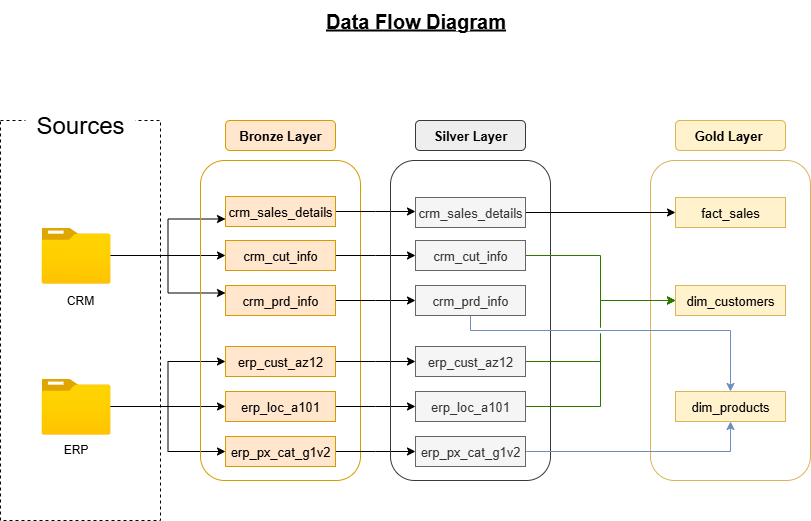

The diagram above was exported from draw.io. Its source (the exported page's mxGraphModel, read from the mxfile embedded in the PNG):
<mxGraphModel dx="1042" dy="626" grid="1" gridSize="10" guides="1" tooltips="1" connect="1" arrows="1" fold="1" page="1" pageScale="1" pageWidth="850" pageHeight="1100" math="0" shadow="0">
  <root>
    <mxCell id="0" />
    <mxCell id="1" parent="0" />
    <mxCell id="9G7WCtnu6sORvvM9zxpd-1" value="&lt;b&gt;&lt;u&gt;Data Flow Diagram&lt;/u&gt;&lt;/b&gt;" style="text;html=1;align=center;verticalAlign=middle;resizable=0;points=[];autosize=1;strokeColor=none;fillColor=none;fontSize=20;" parent="1" vertex="1">
      <mxGeometry x="325" width="200" height="40" as="geometry" />
    </mxCell>
    <mxCell id="9G7WCtnu6sORvvM9zxpd-2" value="" style="rounded=0;whiteSpace=wrap;html=1;fillColor=none;dashed=1;" parent="1" vertex="1">
      <mxGeometry x="10" y="120" width="160" height="400" as="geometry" />
    </mxCell>
    <mxCell id="9G7WCtnu6sORvvM9zxpd-3" value="&lt;font style=&quot;font-size: 24px;&quot;&gt;Sources&lt;/font&gt;" style="rounded=0;whiteSpace=wrap;html=1;fillColor=default;strokeColor=none;" parent="1" vertex="1">
      <mxGeometry x="35" y="110" width="110" height="30" as="geometry" />
    </mxCell>
    <mxCell id="9G7WCtnu6sORvvM9zxpd-22" style="edgeStyle=orthogonalEdgeStyle;rounded=0;orthogonalLoop=1;jettySize=auto;html=1;entryX=0;entryY=0.75;entryDx=0;entryDy=0;" parent="1" source="9G7WCtnu6sORvvM9zxpd-4" target="9G7WCtnu6sORvvM9zxpd-11" edge="1">
      <mxGeometry relative="1" as="geometry" />
    </mxCell>
    <mxCell id="9G7WCtnu6sORvvM9zxpd-23" style="edgeStyle=orthogonalEdgeStyle;rounded=0;orthogonalLoop=1;jettySize=auto;html=1;entryX=0;entryY=0.5;entryDx=0;entryDy=0;" parent="1" source="9G7WCtnu6sORvvM9zxpd-4" target="9G7WCtnu6sORvvM9zxpd-12" edge="1">
      <mxGeometry relative="1" as="geometry" />
    </mxCell>
    <mxCell id="9G7WCtnu6sORvvM9zxpd-24" style="edgeStyle=orthogonalEdgeStyle;rounded=0;orthogonalLoop=1;jettySize=auto;html=1;entryX=0;entryY=0.25;entryDx=0;entryDy=0;" parent="1" source="9G7WCtnu6sORvvM9zxpd-4" target="9G7WCtnu6sORvvM9zxpd-18" edge="1">
      <mxGeometry relative="1" as="geometry" />
    </mxCell>
    <mxCell id="9G7WCtnu6sORvvM9zxpd-4" value="" style="image;aspect=fixed;html=1;points=[];align=center;fontSize=12;image=img/lib/azure2/general/Folder_Blank.svg;" parent="1" vertex="1">
      <mxGeometry x="51" y="227" width="69" height="56.00000000000001" as="geometry" />
    </mxCell>
    <mxCell id="9G7WCtnu6sORvvM9zxpd-25" style="edgeStyle=orthogonalEdgeStyle;rounded=0;orthogonalLoop=1;jettySize=auto;html=1;entryX=0;entryY=0.5;entryDx=0;entryDy=0;" parent="1" source="9G7WCtnu6sORvvM9zxpd-5" target="9G7WCtnu6sORvvM9zxpd-20" edge="1">
      <mxGeometry relative="1" as="geometry" />
    </mxCell>
    <mxCell id="9G7WCtnu6sORvvM9zxpd-26" style="edgeStyle=orthogonalEdgeStyle;rounded=0;orthogonalLoop=1;jettySize=auto;html=1;entryX=0;entryY=0.5;entryDx=0;entryDy=0;" parent="1" source="9G7WCtnu6sORvvM9zxpd-5" target="9G7WCtnu6sORvvM9zxpd-19" edge="1">
      <mxGeometry relative="1" as="geometry" />
    </mxCell>
    <mxCell id="9G7WCtnu6sORvvM9zxpd-27" style="edgeStyle=orthogonalEdgeStyle;rounded=0;orthogonalLoop=1;jettySize=auto;html=1;entryX=0;entryY=0.5;entryDx=0;entryDy=0;" parent="1" source="9G7WCtnu6sORvvM9zxpd-5" target="9G7WCtnu6sORvvM9zxpd-21" edge="1">
      <mxGeometry relative="1" as="geometry" />
    </mxCell>
    <mxCell id="9G7WCtnu6sORvvM9zxpd-5" value="" style="image;aspect=fixed;html=1;points=[];align=center;fontSize=12;image=img/lib/azure2/general/Folder_Blank.svg;" parent="1" vertex="1">
      <mxGeometry x="51" y="378" width="69" height="56.00000000000001" as="geometry" />
    </mxCell>
    <mxCell id="9G7WCtnu6sORvvM9zxpd-7" value="CRM" style="rounded=0;whiteSpace=wrap;html=1;fillColor=none;strokeColor=none;" parent="1" vertex="1">
      <mxGeometry x="60" y="285" width="60" height="30" as="geometry" />
    </mxCell>
    <mxCell id="9G7WCtnu6sORvvM9zxpd-8" value="ERP" style="whiteSpace=wrap;html=1;strokeColor=none;fillColor=none;" parent="1" vertex="1">
      <mxGeometry x="43.25" y="434" width="84.5" height="30" as="geometry" />
    </mxCell>
    <mxCell id="9G7WCtnu6sORvvM9zxpd-9" value="" style="rounded=1;whiteSpace=wrap;html=1;fillColor=none;strokeColor=#d79b00;" parent="1" vertex="1">
      <mxGeometry x="210" y="160" width="160" height="320" as="geometry" />
    </mxCell>
    <mxCell id="9G7WCtnu6sORvvM9zxpd-10" value="&lt;span&gt;Bronze Layer&lt;/span&gt;" style="rounded=1;whiteSpace=wrap;html=1;fillColor=#ffe6cc;fontSize=13;strokeColor=#d79b00;fontStyle=1" parent="1" vertex="1">
      <mxGeometry x="235" y="120" width="110" height="30" as="geometry" />
    </mxCell>
    <mxCell id="9G7WCtnu6sORvvM9zxpd-37" style="edgeStyle=orthogonalEdgeStyle;rounded=0;orthogonalLoop=1;jettySize=auto;html=1;" parent="1" source="9G7WCtnu6sORvvM9zxpd-11" edge="1">
      <mxGeometry relative="1" as="geometry">
        <mxPoint x="425" y="211" as="targetPoint" />
      </mxGeometry>
    </mxCell>
    <mxCell id="9G7WCtnu6sORvvM9zxpd-11" value="&lt;span&gt;crm_sales_details&lt;/span&gt;" style="rounded=0;whiteSpace=wrap;html=1;fillColor=#ffe6cc;fontSize=13;strokeColor=#d79b00;" parent="1" vertex="1">
      <mxGeometry x="235" y="196" width="110" height="30" as="geometry" />
    </mxCell>
    <mxCell id="9G7WCtnu6sORvvM9zxpd-38" style="edgeStyle=orthogonalEdgeStyle;rounded=0;orthogonalLoop=1;jettySize=auto;html=1;entryX=0;entryY=0.5;entryDx=0;entryDy=0;" parent="1" source="9G7WCtnu6sORvvM9zxpd-12" edge="1">
      <mxGeometry relative="1" as="geometry">
        <mxPoint x="425" y="255" as="targetPoint" />
      </mxGeometry>
    </mxCell>
    <mxCell id="9G7WCtnu6sORvvM9zxpd-12" value="&lt;span&gt;crm_cut_info&lt;/span&gt;" style="rounded=0;whiteSpace=wrap;html=1;fillColor=#ffe6cc;fontSize=13;strokeColor=#d79b00;" parent="1" vertex="1">
      <mxGeometry x="235" y="240" width="110" height="30" as="geometry" />
    </mxCell>
    <mxCell id="9G7WCtnu6sORvvM9zxpd-39" style="edgeStyle=orthogonalEdgeStyle;rounded=0;orthogonalLoop=1;jettySize=auto;html=1;entryX=0;entryY=0.5;entryDx=0;entryDy=0;" parent="1" source="9G7WCtnu6sORvvM9zxpd-18" edge="1">
      <mxGeometry relative="1" as="geometry">
        <mxPoint x="425" y="300" as="targetPoint" />
      </mxGeometry>
    </mxCell>
    <mxCell id="9G7WCtnu6sORvvM9zxpd-18" value="&lt;span&gt;crm_prd_info&lt;/span&gt;" style="rounded=0;whiteSpace=wrap;html=1;fillColor=#ffe6cc;fontSize=13;strokeColor=#d79b00;" parent="1" vertex="1">
      <mxGeometry x="235" y="285" width="110" height="30" as="geometry" />
    </mxCell>
    <mxCell id="9G7WCtnu6sORvvM9zxpd-40" style="edgeStyle=orthogonalEdgeStyle;rounded=0;orthogonalLoop=1;jettySize=auto;html=1;entryX=0;entryY=0.5;entryDx=0;entryDy=0;" parent="1" source="9G7WCtnu6sORvvM9zxpd-19" edge="1">
      <mxGeometry relative="1" as="geometry">
        <mxPoint x="425" y="361" as="targetPoint" />
      </mxGeometry>
    </mxCell>
    <mxCell id="9G7WCtnu6sORvvM9zxpd-19" value="erp_cust_az12" style="rounded=0;whiteSpace=wrap;html=1;fillColor=#ffe6cc;fontSize=13;strokeColor=#d79b00;" parent="1" vertex="1">
      <mxGeometry x="235" y="346" width="110" height="30" as="geometry" />
    </mxCell>
    <mxCell id="9G7WCtnu6sORvvM9zxpd-41" style="edgeStyle=orthogonalEdgeStyle;rounded=0;orthogonalLoop=1;jettySize=auto;html=1;entryX=0;entryY=0.5;entryDx=0;entryDy=0;" parent="1" source="9G7WCtnu6sORvvM9zxpd-20" edge="1">
      <mxGeometry relative="1" as="geometry">
        <mxPoint x="425" y="406" as="targetPoint" />
      </mxGeometry>
    </mxCell>
    <mxCell id="9G7WCtnu6sORvvM9zxpd-20" value="erp_loc_a101" style="rounded=0;whiteSpace=wrap;html=1;fillColor=#ffe6cc;fontSize=13;strokeColor=#d79b00;" parent="1" vertex="1">
      <mxGeometry x="235" y="391" width="110" height="30" as="geometry" />
    </mxCell>
    <mxCell id="9G7WCtnu6sORvvM9zxpd-42" style="edgeStyle=orthogonalEdgeStyle;rounded=0;orthogonalLoop=1;jettySize=auto;html=1;entryX=0;entryY=0.5;entryDx=0;entryDy=0;" parent="1" source="9G7WCtnu6sORvvM9zxpd-21" edge="1">
      <mxGeometry relative="1" as="geometry">
        <mxPoint x="425" y="451" as="targetPoint" />
      </mxGeometry>
    </mxCell>
    <mxCell id="9G7WCtnu6sORvvM9zxpd-21" value="&lt;span&gt;erp_px_cat_g1v2&lt;/span&gt;" style="rounded=0;whiteSpace=wrap;html=1;fillColor=#ffe6cc;fontSize=13;strokeColor=#d79b00;" parent="1" vertex="1">
      <mxGeometry x="235" y="436" width="110" height="30" as="geometry" />
    </mxCell>
    <mxCell id="9G7WCtnu6sORvvM9zxpd-29" value="" style="rounded=1;whiteSpace=wrap;html=1;fillColor=none;strokeColor=#36393d;" parent="1" vertex="1">
      <mxGeometry x="400" y="160" width="160" height="320" as="geometry" />
    </mxCell>
    <mxCell id="9G7WCtnu6sORvvM9zxpd-30" value="Silver Layer" style="rounded=1;whiteSpace=wrap;html=1;fillColor=#eeeeee;fontSize=13;strokeColor=#36393d;fontStyle=1" parent="1" vertex="1">
      <mxGeometry x="425" y="120" width="110" height="30" as="geometry" />
    </mxCell>
    <mxCell id="9G7WCtnu6sORvvM9zxpd-43" value="" style="rounded=1;whiteSpace=wrap;html=1;fillColor=none;strokeColor=#d6b656;" parent="1" vertex="1">
      <mxGeometry x="660" y="160" width="160" height="320" as="geometry" />
    </mxCell>
    <mxCell id="9G7WCtnu6sORvvM9zxpd-44" value="Gold Layer&amp;nbsp;" style="rounded=1;whiteSpace=wrap;html=1;fillColor=#fff2cc;fontSize=13;strokeColor=#d6b656;fontStyle=1" parent="1" vertex="1">
      <mxGeometry x="685" y="120" width="110" height="30" as="geometry" />
    </mxCell>
    <mxCell id="ZWlJRF2C1j44vTqxVQ4o-4" style="edgeStyle=orthogonalEdgeStyle;rounded=0;orthogonalLoop=1;jettySize=auto;html=1;entryX=0;entryY=0.5;entryDx=0;entryDy=0;" parent="1" source="XLGv4ZcULdHWSljD-hWM-2" target="ZWlJRF2C1j44vTqxVQ4o-1" edge="1">
      <mxGeometry relative="1" as="geometry" />
    </mxCell>
    <mxCell id="XLGv4ZcULdHWSljD-hWM-2" value="&lt;span&gt;crm_sales_details&lt;/span&gt;" style="rounded=0;whiteSpace=wrap;html=1;fillColor=#f5f5f5;fontSize=13;strokeColor=#666666;fontColor=#333333;" parent="1" vertex="1">
      <mxGeometry x="425" y="197" width="110" height="30" as="geometry" />
    </mxCell>
    <mxCell id="ZWlJRF2C1j44vTqxVQ4o-11" style="edgeStyle=orthogonalEdgeStyle;rounded=0;orthogonalLoop=1;jettySize=auto;html=1;entryX=0;entryY=0.5;entryDx=0;entryDy=0;fillColor=#60a917;strokeColor=#2D7600;" parent="1" source="XLGv4ZcULdHWSljD-hWM-3" target="ZWlJRF2C1j44vTqxVQ4o-2" edge="1">
      <mxGeometry relative="1" as="geometry" />
    </mxCell>
    <mxCell id="XLGv4ZcULdHWSljD-hWM-3" value="&lt;span&gt;crm_cut_info&lt;/span&gt;" style="rounded=0;whiteSpace=wrap;html=1;fillColor=#f5f5f5;fontSize=13;strokeColor=#666666;fontColor=#333333;" parent="1" vertex="1">
      <mxGeometry x="425" y="240" width="110" height="30" as="geometry" />
    </mxCell>
    <mxCell id="ZWlJRF2C1j44vTqxVQ4o-17" style="edgeStyle=orthogonalEdgeStyle;rounded=0;orthogonalLoop=1;jettySize=auto;html=1;entryX=0.5;entryY=0;entryDx=0;entryDy=0;fillColor=#dae8fc;gradientColor=#7ea6e0;strokeColor=#6c8ebf;jumpStyle=gap;" parent="1" source="XLGv4ZcULdHWSljD-hWM-4" target="ZWlJRF2C1j44vTqxVQ4o-3" edge="1">
      <mxGeometry relative="1" as="geometry">
        <Array as="points">
          <mxPoint x="480" y="330" />
          <mxPoint x="740" y="330" />
        </Array>
      </mxGeometry>
    </mxCell>
    <mxCell id="XLGv4ZcULdHWSljD-hWM-4" value="&lt;span&gt;crm_prd_info&lt;/span&gt;" style="rounded=0;whiteSpace=wrap;html=1;fillColor=#f5f5f5;fontSize=13;strokeColor=#666666;fontColor=#333333;" parent="1" vertex="1">
      <mxGeometry x="425" y="285" width="110" height="30" as="geometry" />
    </mxCell>
    <mxCell id="ZWlJRF2C1j44vTqxVQ4o-10" style="edgeStyle=orthogonalEdgeStyle;rounded=0;orthogonalLoop=1;jettySize=auto;html=1;entryX=0;entryY=0.5;entryDx=0;entryDy=0;fillColor=#60a917;strokeColor=#2D7600;jumpStyle=gap;" parent="1" source="XLGv4ZcULdHWSljD-hWM-5" target="ZWlJRF2C1j44vTqxVQ4o-2" edge="1">
      <mxGeometry relative="1" as="geometry" />
    </mxCell>
    <mxCell id="XLGv4ZcULdHWSljD-hWM-5" value="erp_cust_az12" style="rounded=0;whiteSpace=wrap;html=1;fillColor=#f5f5f5;fontSize=13;strokeColor=#666666;fontColor=#333333;" parent="1" vertex="1">
      <mxGeometry x="425" y="346" width="110" height="30" as="geometry" />
    </mxCell>
    <mxCell id="ZWlJRF2C1j44vTqxVQ4o-16" style="edgeStyle=orthogonalEdgeStyle;rounded=0;orthogonalLoop=1;jettySize=auto;html=1;entryX=0;entryY=0.5;entryDx=0;entryDy=0;fillColor=#60a917;strokeColor=#2D7600;jumpStyle=gap;" parent="1" source="XLGv4ZcULdHWSljD-hWM-6" target="ZWlJRF2C1j44vTqxVQ4o-2" edge="1">
      <mxGeometry relative="1" as="geometry" />
    </mxCell>
    <mxCell id="XLGv4ZcULdHWSljD-hWM-6" value="erp_loc_a101" style="rounded=0;whiteSpace=wrap;html=1;fillColor=#f5f5f5;fontSize=13;strokeColor=#666666;fontColor=#333333;" parent="1" vertex="1">
      <mxGeometry x="425" y="391" width="110" height="30" as="geometry" />
    </mxCell>
    <mxCell id="ZWlJRF2C1j44vTqxVQ4o-18" style="edgeStyle=orthogonalEdgeStyle;rounded=0;orthogonalLoop=1;jettySize=auto;html=1;fillColor=#dae8fc;gradientColor=#7ea6e0;strokeColor=#6c8ebf;" parent="1" source="XLGv4ZcULdHWSljD-hWM-7" target="ZWlJRF2C1j44vTqxVQ4o-3" edge="1">
      <mxGeometry relative="1" as="geometry" />
    </mxCell>
    <mxCell id="XLGv4ZcULdHWSljD-hWM-7" value="&lt;span&gt;erp_px_cat_g1v2&lt;/span&gt;" style="rounded=0;whiteSpace=wrap;html=1;fillColor=#f5f5f5;fontSize=13;strokeColor=#666666;fontColor=#333333;" parent="1" vertex="1">
      <mxGeometry x="425" y="436" width="110" height="30" as="geometry" />
    </mxCell>
    <mxCell id="ZWlJRF2C1j44vTqxVQ4o-1" value="&lt;span&gt;fact_sales&lt;/span&gt;" style="rounded=0;whiteSpace=wrap;html=1;fillColor=#fff2cc;fontSize=13;strokeColor=#d6b656;" parent="1" vertex="1">
      <mxGeometry x="685" y="197" width="110" height="30" as="geometry" />
    </mxCell>
    <mxCell id="ZWlJRF2C1j44vTqxVQ4o-2" value="&lt;span&gt;dim_customers&lt;/span&gt;" style="rounded=0;whiteSpace=wrap;html=1;fillColor=#fff2cc;fontSize=13;strokeColor=#d6b656;" parent="1" vertex="1">
      <mxGeometry x="685" y="285" width="110" height="30" as="geometry" />
    </mxCell>
    <mxCell id="ZWlJRF2C1j44vTqxVQ4o-3" value="&lt;span&gt;dim_products&lt;/span&gt;" style="rounded=0;whiteSpace=wrap;html=1;fillColor=#fff2cc;fontSize=13;strokeColor=#d6b656;" parent="1" vertex="1">
      <mxGeometry x="685" y="391" width="110" height="30" as="geometry" />
    </mxCell>
  </root>
</mxGraphModel>